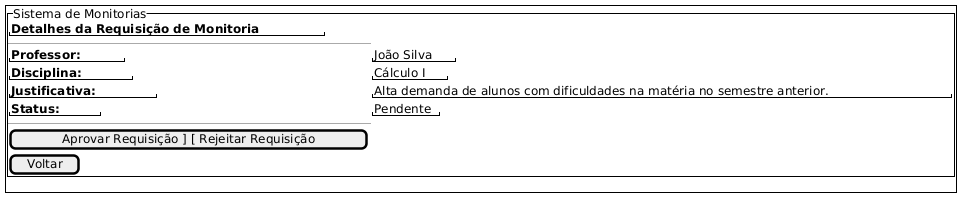

The diagram above was rendered by PlantUML. Its source (embedded in the PNG):
@startsalt
    ' Tela de Detalhes da Requisição (Visão do Administrador)
    {+
        {
            {^"Sistema de Monitorias"
                "**Detalhes da Requisição de Monitoria**"
                --
                "**Professor:**" | "João Silva"
                "**Disciplina:**" | "Cálculo I"
                "**Justificativa:**" | "Alta demanda de alunos com dificuldades na matéria no semestre anterior."
                "**Status:**" | "Pendente"
                --
                [ Aprovar Requisição ] [ Rejeitar Requisição ]
                [ Voltar ]
            }
        }
    }
    @endsalt